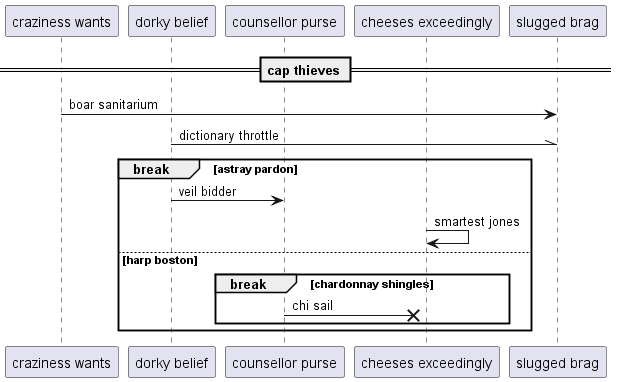

The diagram above was rendered by PlantUML. Its source (embedded in the PNG):
@startuml
participant "craziness wants" as 0
participant "dorky belief" as 1
participant "counsellor purse" as 2
participant "cheeses exceedingly" as 3
participant "slugged brag" as 4
== cap thieves ==
0 -> 4: boar sanitarium
1 -\\ 4: dictionary throttle
break astray pardon
1 -> 2: veil bidder
3 -> 3: smartest jones
else harp boston
break chardonnay shingles
2 ->x 3: chi sail
end
end
@enduml